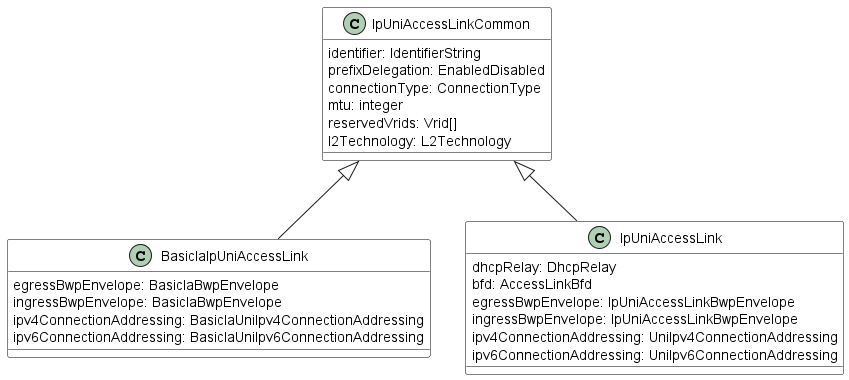

The diagram above was rendered by PlantUML. Its source (embedded in the PNG):
@startuml

skinparam {
    ClassBackgroundColor White
    ClassBorderColor Black
}

class IpUniAccessLinkCommon {

    identifier: IdentifierString
    prefixDelegation: EnabledDisabled
    connectionType: ConnectionType
    mtu: integer
    reservedVrids: Vrid[]
    l2Technology: L2Technology
}


class BasicIaIpUniAccessLink {
  egressBwpEnvelope: BasicIaBwpEnvelope
  ingressBwpEnvelope: BasicIaBwpEnvelope
  ipv4ConnectionAddressing: BasicIaUniIpv4ConnectionAddressing
  ipv6ConnectionAddressing: BasicIaUniIpv6ConnectionAddressing
}
IpUniAccessLinkCommon <|-- BasicIaIpUniAccessLink


class IpUniAccessLink {
  dhcpRelay: DhcpRelay
  bfd: AccessLinkBfd
  egressBwpEnvelope: IpUniAccessLinkBwpEnvelope
  ingressBwpEnvelope: IpUniAccessLinkBwpEnvelope
  ipv4ConnectionAddressing: UniIpv4ConnectionAddressing
  ipv6ConnectionAddressing: UniIpv6ConnectionAddressing
}
IpUniAccessLinkCommon <|-- IpUniAccessLink


@enduml